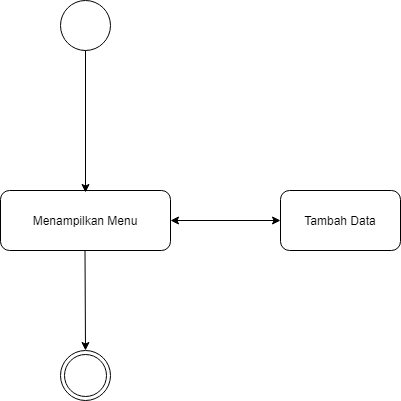

The diagram above was exported from draw.io. Its source (the exported page's mxGraphModel, read from the mxfile embedded in the PNG):
<mxGraphModel dx="868" dy="471" grid="1" gridSize="10" guides="1" tooltips="1" connect="1" arrows="1" fold="1" page="1" pageScale="1" pageWidth="850" pageHeight="1100" math="0" shadow="0">
  <root>
    <mxCell id="0" />
    <mxCell id="1" parent="0" />
    <mxCell id="FUwtE1U1GvXB1GEhm_tg-1" value="Menampilkan Menu" style="rounded=1;whiteSpace=wrap;html=1;" vertex="1" parent="1">
      <mxGeometry x="200" y="320" width="170" height="60" as="geometry" />
    </mxCell>
    <mxCell id="FUwtE1U1GvXB1GEhm_tg-2" value="" style="ellipse;whiteSpace=wrap;html=1;aspect=fixed;" vertex="1" parent="1">
      <mxGeometry x="260" y="130" width="50" height="50" as="geometry" />
    </mxCell>
    <mxCell id="FUwtE1U1GvXB1GEhm_tg-3" value="" style="endArrow=classic;html=1;exitX=0.5;exitY=1;exitDx=0;exitDy=0;" edge="1" parent="1" source="FUwtE1U1GvXB1GEhm_tg-2">
      <mxGeometry width="50" height="50" relative="1" as="geometry">
        <mxPoint x="400" y="270" as="sourcePoint" />
        <mxPoint x="285" y="322" as="targetPoint" />
      </mxGeometry>
    </mxCell>
    <mxCell id="FUwtE1U1GvXB1GEhm_tg-4" value="" style="endArrow=classic;startArrow=classic;html=1;exitX=1;exitY=0.5;exitDx=0;exitDy=0;" edge="1" parent="1" source="FUwtE1U1GvXB1GEhm_tg-1">
      <mxGeometry width="50" height="50" relative="1" as="geometry">
        <mxPoint x="400" y="390" as="sourcePoint" />
        <mxPoint x="480" y="350" as="targetPoint" />
      </mxGeometry>
    </mxCell>
    <mxCell id="FUwtE1U1GvXB1GEhm_tg-5" value="Tambah Data" style="rounded=1;whiteSpace=wrap;html=1;" vertex="1" parent="1">
      <mxGeometry x="480" y="320" width="120" height="60" as="geometry" />
    </mxCell>
    <mxCell id="FUwtE1U1GvXB1GEhm_tg-6" value="" style="endArrow=classic;html=1;exitX=0.5;exitY=1;exitDx=0;exitDy=0;" edge="1" parent="1">
      <mxGeometry width="50" height="50" relative="1" as="geometry">
        <mxPoint x="284.5" y="380" as="sourcePoint" />
        <mxPoint x="285" y="480" as="targetPoint" />
      </mxGeometry>
    </mxCell>
    <mxCell id="FUwtE1U1GvXB1GEhm_tg-7" value="" style="ellipse;html=1;shape=endState;fillColor=#FFFFFF;strokeColor=#000000;" vertex="1" parent="1">
      <mxGeometry x="260" y="480" width="50" height="50" as="geometry" />
    </mxCell>
  </root>
</mxGraphModel>